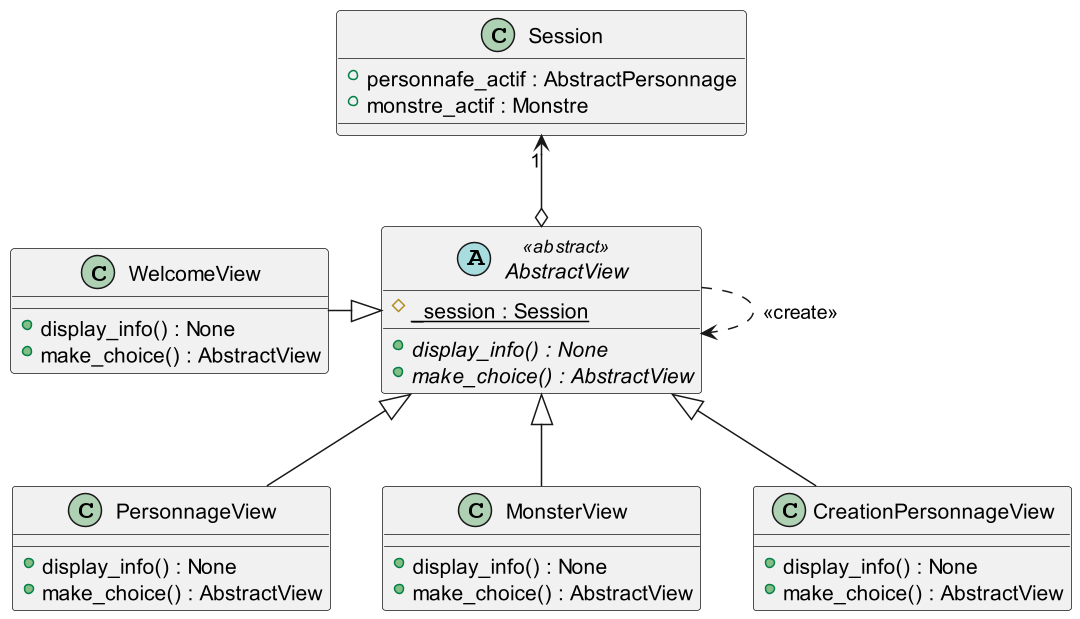

The diagram above was rendered by PlantUML. Its source (embedded in the PNG):
@startuml
scale 1.5

abstract class  AbstractView <<abstract>> {
{static} #_session : Session
{abstract} +display_info() : None
{abstract} +make_choice() : AbstractView
}

class WelcomeView{
+display_info() : None
+make_choice() : AbstractView
}
class PersonnageView{

+display_info() : None
+make_choice() : AbstractView
}

class MonsterView{
+display_info() : None
+make_choice() : AbstractView
}

class CreationPersonnageView{
+display_info() : None
+make_choice() : AbstractView
}



class Session{
+personnafe_actif : AbstractPersonnage
+monstre_actif : Monstre

}


Session "1"<--o AbstractView
AbstractView <|-left- WelcomeView
AbstractView <|-- PersonnageView
AbstractView <|-- MonsterView
AbstractView <|-- CreationPersonnageView

AbstractView..>AbstractView : <<create>>

@enduml